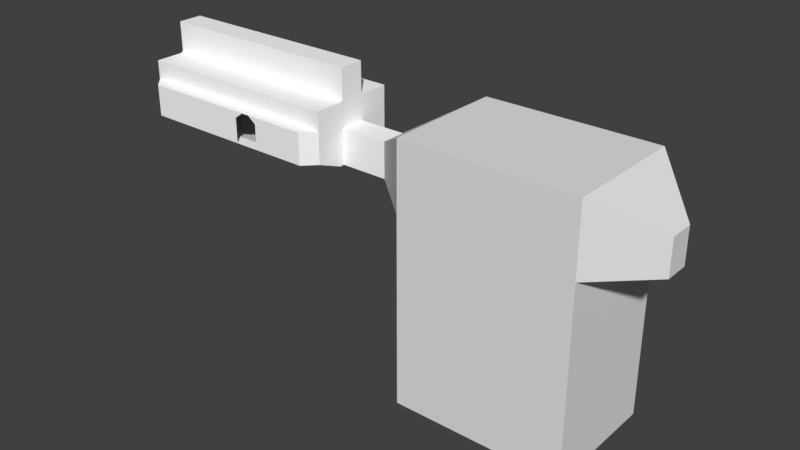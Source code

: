 # Source: Hallway2.blend  (saved by Blender 2.79.0; exported with 4.5.12 LTS)
import bpy
from mathutils import Matrix  # noqa: F401  (used for matrix-valued properties, if any)

bpy.ops.wm.read_factory_settings(use_empty=True)
scene = bpy.context.scene
scene.name = 'Scene'

# ---- collections
col_collection_1 = bpy.data.collections.new('Collection 1'); scene.collection.children.link(col_collection_1)

# ---- materials (node trees are filled in below, after node groups)
mat_h2_main_mat = bpy.data.materials.new('H2_Main_Mat')
mat_h2_main_mat.alpha_threshold = 0.0
mat_h2_main_mat.use_transparent_shadow = False
mat_h2_main_mat.diffuse_color = (1.0, 1.0, 1.0, 1.0)
mat_h2_main_mat.roughness = 0.5
mat_h2_pit_mat = bpy.data.materials.new('H2_Pit_Mat')
mat_h2_pit_mat.alpha_threshold = 0.0
mat_h2_pit_mat.use_transparent_shadow = False
mat_h2_pit_mat.roughness = 0.5

# ---- material node trees

# ---- world
world_world = bpy.data.worlds.new('World'); scene.world = world_world
world_world.color = (0.05088, 0.05088, 0.05088)
world_world.use_sun_shadow = False
world_world.sun_shadow_jitter_overblur = 0.0
world_world.cycles.sampling_method = 'MANUAL'

# ---- meshes
me_cube_001 = bpy.data.meshes.new('Cube.001')
me_cube_001.from_pydata([(-81.77, 9.836, -27.0), (-81.77, -5.164, -27.0), (-87.77, 9.836, 21.0), (-29.77, -5.164, 27.0), (-43.77, -5.164, -27.0), (-23.77, -5.164, -21.0), (-23.77, -5.164, -27.0), (-21.82, 9.836, 27.0), (8.227, 9.836, 27.0), (-25.73, 9.836, 27.0), (-29.77, -5.164, 21.0), (14.23, -5.164, 21.0), (-17.77, -5.164, 21.0), (-87.77, 18.84, 21.0), (-29.77, 9.836, 21.0), (-29.77, 18.84, 21.0), (-17.77, 18.84, 21.0), (-43.77, 9.836, -21.0), (-17.77, 9.836, 21.0), (-23.77, 9.836, -21.0), (-43.77, -10.16, -8.379), (-17.77, -10.16, 8.38), (-29.77, -10.16, 8.38), (-23.77, -10.16, -8.379), (-43.77, -5.164, -21.0), (8.227, 6.836, -27.0), (8.227, -5.164, -27.0), (8.227, -5.164, 27.0), (8.227, 6.836, 27.0), (-17.77, -5.164, 27.0), (-17.77, 6.836, 27.0), (8.227, 9.836, -27.0), (-23.77, 9.836, -27.0), (-23.77, 6.836, -27.0), (-87.77, 6.836, -21.0), (-87.77, -5.164, 21.0), (-87.77, 6.836, 21.0), (-81.77, 9.836, 27.0), (-81.77, -5.164, 27.0), (-81.77, 6.836, 27.0), (-29.77, 6.836, 27.0), (-43.77, 6.836, -27.0), (-81.77, 6.836, -27.0), (-43.77, 9.836, -27.0), (-36.77, -10.16, -5.999), (-43.77, 18.84, -21.0), (-23.77, 18.84, -21.0), (14.23, 18.84, -21.0), (-20.77, -10.16, -5.999), (14.23, -10.16, -8.379), (-87.77, 9.836, -21.0), (-87.77, 18.84, -21.0), (14.23, 9.836, -21.0), (-87.77, -5.164, -5.999), (-87.77, -10.16, -5.999), (-87.77, -10.16, -8.379), (-87.77, -5.164, -21.0), (14.23, 6.836, -5.999), (14.23, 6.836, -21.0), (14.23, -5.164, -21.0), (14.23, -5.164, -5.999), (-87.77, 6.836, -5.999), (-87.77, 19.84, 6.001), (-33.77, -10.16, 6.001), (-87.77, -10.16, 8.38), (-33.77, 19.84, 6.001), (-36.77, 19.84, -5.999), (-19.77, 19.84, 6.001), (14.23, 19.84, 6.001), (-20.77, 19.84, -5.999), (-19.77, -10.16, 6.001), (14.23, -10.16, 8.38), (14.23, -10.16, 6.001), (-87.77, 9.836, 6.001), (-87.77, 9.836, -5.999), (-87.77, 19.84, -5.999), (14.23, 18.84, 21.0), (14.23, 19.84, -5.999), (-87.77, -5.164, 6.001), (-87.77, -10.16, 6.001), (169.2, -5.164, -5.999), (14.23, 6.836, 21.0), (169.2, -5.164, 6.001), (14.23, 9.836, 21.0), (14.23, 6.836, 6.001), (14.23, 9.836, 6.001), (14.23, 9.836, -5.999), (-87.77, 6.836, 6.001), (37.23, -5.164, -5.999), (37.23, -10.16, 6.001), (14.23, -10.16, -5.999), (37.23, -5.164, 6.001), (14.23, -5.164, 6.001), (37.23, -10.16, -5.999), (63.23, -5.164, 29.08), (63.23, -5.164, -29.08), (37.23, 6.836, -5.999), (63.23, 22.84, 29.0), (37.23, 6.836, 6.001), (145.2, -100.2, 29.0), (145.2, -100.2, -29.0), (63.23, -100.2, 29.0), (145.2, -5.164, 29.08), (145.2, 22.84, -29.0), (63.23, 22.84, -29.0), (145.2, -10.16, 29.08), (169.2, -10.16, -5.999), (145.2, -5.164, -29.08), (169.2, -10.16, 6.001), (169.2, 6.836, -5.999), (169.2, 6.836, 6.001), (145.2, 22.84, 29.0), (63.23, -10.16, 29.08), (63.23, -100.2, -29.0), (63.23, -10.16, -29.08), (145.2, -10.16, -29.08), (-33.77, 33.91, 6.001), (-36.77, 33.91, -5.999), (-19.77, 33.91, 6.001), (14.23, 33.91, 6.001), (14.23, 33.91, -5.999), (-20.77, 33.91, -5.999), (-87.77, 33.91, 6.001), (-87.77, 33.91, -5.999), (-87.77, -5.164, -6.999), (-87.77, -10.16, -6.999), (14.23, 6.836, -6.999), (14.23, -5.164, -6.999), (-36.77, -10.16, -6.999), (14.23, 18.84, -6.999), (14.23, -10.16, -6.999), (-20.77, -10.16, -6.999), (-87.77, 18.84, -6.999), (-87.77, 6.836, -6.999), (-20.77, 18.84, -6.999), (-36.77, 18.84, -6.999), (-87.77, 9.836, -6.999), (14.23, 9.836, -6.999), (-87.77, 9.836, 7.001), (14.23, -10.16, 7.001), (-87.77, 6.836, 7.001), (-87.77, -10.16, 7.001), (-87.77, 18.84, 7.001), (14.23, -5.164, 7.001), (14.23, 6.836, 7.001), (14.23, 18.84, 7.001), (14.23, 9.836, 7.001), (-19.77, 18.84, 7.001), (-19.77, -10.16, 7.001), (-33.77, 18.84, 7.001), (-87.77, -5.164, 7.001), (-33.77, -10.16, 7.001)], [], [(43, 17, 50, 0), (56, 24, 4, 1), (2, 14, 9, 37), (3, 10, 35, 38), (19, 32, 31, 52), (17, 43, 32, 19), (5, 6, 4, 24), (5, 59, 26, 6), (7, 18, 83, 8), (9, 14, 18, 7), (29, 12, 10, 3), (27, 11, 12, 29), (13, 15, 14, 2), (15, 16, 18, 14), (45, 51, 50, 17), (16, 76, 83, 18), (46, 45, 17, 19), (47, 46, 19, 52), (55, 20, 24, 56), (21, 22, 10, 12), (22, 64, 35, 10), (20, 23, 5, 24), (71, 21, 12, 11), (23, 49, 59, 5), (58, 25, 26, 59), (52, 31, 25, 58), (27, 28, 81, 11), (28, 8, 83, 81), (29, 30, 28, 27), (30, 7, 8, 28), (25, 33, 6, 26), (31, 32, 33, 25), (42, 34, 56, 1), (0, 50, 34, 42), (35, 36, 39, 38), (36, 2, 37, 39), (38, 39, 40, 3), (39, 37, 9, 40), (41, 42, 1, 4), (43, 0, 42, 41), (132, 51, 45, 135), (128, 20, 55, 125), (135, 45, 46, 134), (134, 129, 77, 69), (128, 131, 23, 20), (130, 49, 23, 131), (136, 132, 75, 74), (129, 47, 52, 137), (124, 125, 55, 56), (127, 130, 90, 60), (126, 58, 59, 127), (137, 52, 58, 126), (124, 133, 61, 53), (133, 136, 74, 61), (142, 62, 65, 149), (66, 69, 121, 117), (151, 63, 79, 141), (63, 44, 54, 79), (149, 65, 67, 147), (69, 77, 120, 121), (147, 145, 76, 16), (75, 66, 117, 123), (63, 70, 48, 44), (151, 148, 70, 63), (139, 72, 70, 148), (72, 90, 48, 70), (138, 142, 13, 2), (74, 75, 62, 73), (145, 68, 85, 146), (68, 77, 86, 85), (150, 141, 79, 78), (54, 53, 78, 79), (143, 139, 71, 11), (82, 80, 106, 108), (144, 84, 92, 143), (110, 109, 80, 82), (146, 85, 84, 144), (85, 86, 57, 84), (150, 140, 36, 35), (53, 61, 87, 78), (140, 138, 2, 36), (61, 74, 73, 87), (88, 96, 57, 60), (98, 91, 92, 84), (96, 98, 84, 57), (89, 93, 90, 72), (93, 88, 60, 90), (91, 89, 72, 92), (112, 114, 93, 89), (114, 95, 88, 93), (94, 112, 89, 91), (95, 104, 96, 88), (97, 94, 91, 98), (104, 97, 98, 96), (99, 100, 113, 101), (115, 107, 95, 114), (102, 105, 112, 94), (107, 103, 104, 95), (111, 102, 94, 97), (103, 111, 97, 104), (108, 106, 115, 105), (106, 80, 107, 115), (82, 108, 105, 102), (80, 109, 103, 107), (110, 82, 102, 111), (109, 110, 111, 103), (101, 113, 114, 112), (99, 101, 112, 105), (113, 100, 115, 114), (100, 99, 105, 115), (122, 123, 117, 116), (116, 117, 121, 118), (121, 120, 119, 118), (68, 67, 118, 119), (62, 75, 123, 122), (67, 65, 116, 118), (77, 68, 119, 120), (65, 62, 122, 116), (34, 50, 136, 133), (56, 34, 133, 124), (86, 137, 126, 57), (57, 126, 127, 60), (59, 49, 130, 127), (53, 54, 125, 124), (77, 129, 137, 86), (50, 51, 132, 136), (90, 130, 131, 48), (44, 48, 131, 128), (46, 47, 129, 134), (66, 135, 134, 69), (44, 128, 125, 54), (75, 132, 135, 66), (87, 73, 138, 140), (78, 87, 140, 150), (83, 146, 144, 81), (81, 144, 143, 11), (92, 72, 139, 143), (35, 64, 141, 150), (76, 145, 146, 83), (73, 62, 142, 138), (71, 139, 148, 21), (22, 21, 148, 151), (67, 68, 145, 147), (15, 149, 147, 16), (22, 151, 141, 64), (13, 142, 149, 15)])
me_cube_001.polygons.foreach_set('material_index', [0, 0, 0, 0, 0, 0, 0, 0, 0, 0, 0, 0, 0, 0, 0, 0, 0, 0, 0, 0, 0, 0, 0, 0, 0, 0, 0, 0, 0, 0, 0, 0, 0, 0, 0, 0, 0, 0, 0, 0, 0, 0, 0, 0, 0, 0, 0, 0, 0, 0, 0, 0, 0, 0, 0, 0, 0, 0, 0, 0, 0, 0, 0, 0, 0, 0, 0, 0, 0, 0, 0, 0, 0, 1, 0, 1, 0, 0, 0, 0, 0, 0, 0, 0, 0, 0, 0, 0, 1, 1, 1, 1, 1, 1, 1, 1, 1, 1, 1, 1, 1, 1, 1, 1, 1, 1, 1, 1, 1, 1, 0, 0, 0, 0, 0, 0, 0, 0, 0, 0, 0, 0, 0, 0, 0, 0, 0, 0, 0, 0, 0, 0, 0, 0, 0, 0, 0, 0, 0, 0, 0, 0, 0, 0, 0, 0])
_uv = me_cube_001.uv_layers.new(name='UVMap')
_uv.uv.foreach_set('vector', [0.225, 0.6563, 0.225, 0.6854, 0.01154, 0.6854, 0.04064, 0.6563, 0.01154, 0.6035, 0.225, 0.6035, 0.225, 0.6326, 0.04065, 0.6326, 0.01154, 0.7917, 0.2929, 0.7917, 0.3125, 0.8208, 0.04064, 0.8208, 0.2929, 0.3614, 0.2929, 0.3905, 0.01154, 0.3905, 0.04064, 0.3614, 0.322, 0.6854, 0.322, 0.6563, 0.4772, 0.6563, 0.5063, 0.6854, 0.225, 0.6854, 0.225, 0.6563, 0.322, 0.6563, 0.322, 0.6854, 0.322, 0.6035, 0.322, 0.6326, 0.225, 0.6326, 0.225, 0.6035, 0.322, 0.6035, 0.5063, 0.6035, 0.4772, 0.6326, 0.322, 0.6326, 0.3315, 0.8208, 0.3511, 0.7917, 0.5063, 0.7917, 0.4772, 0.8208, 0.3125, 0.8208, 0.2929, 0.7917, 0.3511, 0.7917, 0.3315, 0.8208, 0.3511, 0.3614, 0.3511, 0.3905, 0.2929, 0.3905, 0.2929, 0.3614, 0.4772, 0.3614, 0.5063, 0.3905, 0.3511, 0.3905, 0.3511, 0.3614, 0.01154, 0.748, 0.2929, 0.748, 0.2929, 0.7917, 0.01154, 0.7917, 0.2929, 0.748, 0.3511, 0.748, 0.3511, 0.7917, 0.2929, 0.7917, 0.225, 0.729, 0.01154, 0.729, 0.01154, 0.6854, 0.225, 0.6854, 0.3511, 0.748, 0.5063, 0.748, 0.5063, 0.7917, 0.3511, 0.7917, 0.322, 0.729, 0.225, 0.729, 0.225, 0.6854, 0.322, 0.6854, 0.5063, 0.729, 0.322, 0.729, 0.322, 0.6854, 0.5063, 0.6854, 0.01154, 0.5376, 0.225, 0.5376, 0.225, 0.6035, 0.01154, 0.6035, 0.3511, 0.4563, 0.2929, 0.4563, 0.2929, 0.3905, 0.3511, 0.3905, 0.2929, 0.4563, 0.01154, 0.4563, 0.01154, 0.3905, 0.2929, 0.3905, 0.225, 0.5376, 0.322, 0.5376, 0.322, 0.6035, 0.225, 0.6035, 0.5063, 0.4563, 0.3511, 0.4563, 0.3511, 0.3905, 0.5063, 0.3905, 0.322, 0.5376, 0.5063, 0.5376, 0.5063, 0.6035, 0.322, 0.6035, 0.8995, 0.5761, 0.8995, 0.5349, 0.9577, 0.5349, 0.9577, 0.5761, 0.8849, 0.5761, 0.8849, 0.5349, 0.8995, 0.5349, 0.8995, 0.5761, 0.9577, 0.821, 0.8995, 0.821, 0.8995, 0.7798, 0.9577, 0.7798, 0.8995, 0.821, 0.8849, 0.821, 0.8849, 0.7798, 0.8995, 0.7798, 0.9577, 0.9471, 0.8995, 0.9471, 0.8995, 0.821, 0.9577, 0.821, 0.8995, 0.9471, 0.8849, 0.9667, 0.8849, 0.821, 0.8995, 0.821, 0.8995, 0.5349, 0.8995, 0.3797, 0.9577, 0.3797, 0.9577, 0.5349, 0.8849, 0.5349, 0.8849, 0.3797, 0.8995, 0.3797, 0.8995, 0.5349, 0.7332, 0.2141, 0.7332, 0.2552, 0.675, 0.2552, 0.675, 0.2141, 0.7478, 0.2141, 0.7478, 0.2552, 0.7332, 0.2552, 0.7332, 0.2141, 0.675, 0.459, 0.7332, 0.459, 0.7332, 0.5001, 0.675, 0.5001, 0.7332, 0.459, 0.7478, 0.459, 0.7478, 0.5001, 0.7332, 0.5001, 0.675, 0.5001, 0.7332, 0.5001, 0.7332, 0.7524, 0.675, 0.7524, 0.7332, 0.5001, 0.7478, 0.5001, 0.7478, 0.772, 0.7332, 0.7524, 0.7332, 0.02975, 0.7332, 0.2141, 0.675, 0.2141, 0.675, 0.02975, 0.7478, 0.02975, 0.7478, 0.2141, 0.7332, 0.2141, 0.7332, 0.02975, 0.01154, 0.07231, 0.01154, 0.004397, 0.225, 0.004396, 0.2589, 0.0723, 0.2589, 0.5309, 0.225, 0.5376, 0.01154, 0.5376, 0.01154, 0.5309, 0.2589, 0.0723, 0.225, 0.004396, 0.322, 0.004396, 0.3365, 0.0723, 0.3365, 0.0723, 0.5063, 0.0723, 0.5063, 0.07916, 0.3365, 0.07916, 0.2589, 0.5309, 0.3365, 0.5309, 0.322, 0.5376, 0.225, 0.5376, 0.5063, 0.5309, 0.5063, 0.5376, 0.322, 0.5376, 0.3365, 0.5309, 0.7478, 0.3231, 0.7914, 0.3231, 0.7963, 0.328, 0.7478, 0.328, 0.8413, 0.644, 0.8413, 0.5761, 0.8849, 0.5761, 0.8849, 0.644, 0.675, 0.3231, 0.6508, 0.3231, 0.6508, 0.3164, 0.675, 0.2552, 0.9577, 0.644, 0.9819, 0.644, 0.9819, 0.6489, 0.9577, 0.6489, 0.8995, 0.644, 0.8995, 0.5761, 0.9577, 0.5761, 0.9577, 0.644, 0.8849, 0.644, 0.8849, 0.5761, 0.8995, 0.5761, 0.8995, 0.644, 0.675, 0.3231, 0.7332, 0.3231, 0.7332, 0.328, 0.675, 0.328, 0.7332, 0.3231, 0.7478, 0.3231, 0.7478, 0.328, 0.7332, 0.328, 0.01154, 0.2808, 0.01154, 0.2739, 0.2735, 0.2739, 0.2735, 0.2808, 0.2589, 0.07916, 0.3365, 0.07916, 0.3365, 0.1474, 0.2589, 0.1474, 0.2735, 0.463, 0.2735, 0.4679, 0.01154, 0.4679, 0.01154, 0.463, 0.2735, 0.4679, 0.2589, 0.5261, 0.01154, 0.5261, 0.01154, 0.4679, 0.2735, 0.2808, 0.2735, 0.2739, 0.3414, 0.2739, 0.3414, 0.2808, 0.3365, 0.07916, 0.5063, 0.07916, 0.5063, 0.1474, 0.3365, 0.1474, 0.3414, 0.2808, 0.5063, 0.2808, 0.5063, 0.3487, 0.3511, 0.3487, 0.01154, 0.07917, 0.2589, 0.07916, 0.2589, 0.1474, 0.01154, 0.1474, 0.2735, 0.4679, 0.3414, 0.4679, 0.3365, 0.5261, 0.2589, 0.5261, 0.2735, 0.463, 0.3414, 0.463, 0.3414, 0.4679, 0.2735, 0.4679, 0.5063, 0.463, 0.5063, 0.4679, 0.3414, 0.4679, 0.3414, 0.463, 0.5063, 0.4679, 0.5063, 0.5261, 0.3365, 0.5261, 0.3414, 0.4679, 0.7478, 0.3911, 0.7914, 0.3911, 0.7914, 0.459, 0.7478, 0.459, 0.7478, 0.328, 0.7963, 0.328, 0.7963, 0.3862, 0.7478, 0.3862, 0.8413, 0.7119, 0.8364, 0.7071, 0.8849, 0.7071, 0.8849, 0.7119, 0.8364, 0.7071, 0.8364, 0.6489, 0.8849, 0.6489, 0.8849, 0.7071, 0.675, 0.3911, 0.6508, 0.3911, 0.6508, 0.3862, 0.675, 0.3862, 0.6508, 0.328, 0.675, 0.328, 0.675, 0.3862, 0.6508, 0.3862, 0.9577, 0.7119, 0.9819, 0.7119, 0.9819, 0.7186, 0.9577, 0.7798, 0.8794, 0.4806, 0.8794, 0.5185, 0.8636, 0.5185, 0.8636, 0.4806, 0.8995, 0.7119, 0.8995, 0.7071, 0.9577, 0.7071, 0.9577, 0.7119, 0.9174, 0.4806, 0.9174, 0.5185, 0.8794, 0.5185, 0.8794, 0.4806, 0.8849, 0.7119, 0.8849, 0.7071, 0.8995, 0.7071, 0.8995, 0.7119, 0.8849, 0.7071, 0.8849, 0.6489, 0.8995, 0.6489, 0.8995, 0.7071, 0.675, 0.3911, 0.7332, 0.3911, 0.7332, 0.459, 0.675, 0.459, 0.675, 0.328, 0.7332, 0.328, 0.7332, 0.3862, 0.675, 0.3862, 0.7332, 0.3911, 0.7478, 0.3911, 0.7478, 0.459, 0.7332, 0.459, 0.7332, 0.328, 0.7478, 0.328, 0.7478, 0.3862, 0.7332, 0.3862, 0.6454, 0.1767, 0.6454, 0.2349, 0.5338, 0.2349, 0.5338, 0.1767, 0.6454, 0.01178, 0.6454, 0.06999, 0.5338, 0.06999, 0.5338, 0.01178, 0.6454, 0.2349, 0.6454, 0.2931, 0.5338, 0.2931, 0.5338, 0.2349, 0.6454, 0.09424, 0.6454, 0.1524, 0.5338, 0.1524, 0.5338, 0.09424, 0.6454, 0.1524, 0.6454, 0.1767, 0.5338, 0.1767, 0.5338, 0.1524, 0.6454, 0.06999, 0.6454, 0.09424, 0.5338, 0.09424, 0.5338, 0.06999, 0.03541, 0.868, 0.2752, 0.868, 0.1801, 0.9752, 0.1306, 0.9752, 0.8639, 0.8829, 0.8798, 0.8829, 0.88, 0.9928, 0.8642, 0.9928, 0.8797, 0.1163, 0.8639, 0.1163, 0.8641, 0.006414, 0.8799, 0.006443, 0.8798, 0.8829, 0.9682, 0.8828, 0.9179, 0.9927, 0.88, 0.9928, 0.9682, 0.1164, 0.8797, 0.1163, 0.8799, 0.006443, 0.9178, 0.006514, 0.1317, 0.2488, 0.1317, 0.4766, 0.01178, 0.3862, 0.01178, 0.3391, 0.439, 0.01841, 0.439, 0.2293, 0.1409, 0.2293, 0.1409, 0.01841, 0.8637, 0.6238, 0.8795, 0.6238, 0.8798, 0.8829, 0.8639, 0.8829, 0.8794, 0.3754, 0.8636, 0.3754, 0.8639, 0.1163, 0.8797, 0.1163, 0.8795, 0.6238, 0.968, 0.6236, 0.9682, 0.8828, 0.8798, 0.8829, 0.9679, 0.3755, 0.8794, 0.3754, 0.8797, 0.1163, 0.9682, 0.1164, 0.4537, 0.2488, 0.4537, 0.4766, 0.1317, 0.4766, 0.1317, 0.2488, 0.4418, 0.9666, 0.3923, 0.9666, 0.2971, 0.8676, 0.5369, 0.8676, 0.8636, 0.5185, 0.8794, 0.5185, 0.8795, 0.6238, 0.8637, 0.6238, 0.8794, 0.4806, 0.8636, 0.4806, 0.8636, 0.3754, 0.8794, 0.3754, 0.8794, 0.5185, 0.9174, 0.5185, 0.968, 0.6236, 0.8795, 0.6238, 0.9174, 0.4806, 0.8794, 0.4806, 0.8794, 0.3754, 0.9679, 0.3755, 0.567, 0.3391, 0.567, 0.3862, 0.4537, 0.4766, 0.4537, 0.2488, 0.03573, 0.4968, 0.2749, 0.4968, 0.2752, 0.868, 0.03541, 0.868, 0.5793, 0.3751, 0.5795, 0.116, 0.8639, 0.1163, 0.8636, 0.3754, 0.5795, 0.8832, 0.5792, 0.6241, 0.8637, 0.6238, 0.8639, 0.8829, 0.2975, 0.4965, 0.5366, 0.4965, 0.5369, 0.8676, 0.2971, 0.8676, 0.01154, 0.2056, 0.01154, 0.1474, 0.2589, 0.1474, 0.2735, 0.2056, 0.2735, 0.2056, 0.2589, 0.1474, 0.3365, 0.1474, 0.3414, 0.2056, 0.3365, 0.1474, 0.5063, 0.1474, 0.5063, 0.2056, 0.3414, 0.2056, 0.5063, 0.2739, 0.3414, 0.2739, 0.3414, 0.2056, 0.5063, 0.2056, 0.7963, 0.3862, 0.7963, 0.328, 0.8645, 0.328, 0.8645, 0.3862, 0.3414, 0.2739, 0.2735, 0.2739, 0.2735, 0.2056, 0.3414, 0.2056, 0.8364, 0.6489, 0.8364, 0.7071, 0.7681, 0.7071, 0.7681, 0.6489, 0.2735, 0.2739, 0.01154, 0.2739, 0.01154, 0.2056, 0.2735, 0.2056, 0.7332, 0.2552, 0.7478, 0.2552, 0.7478, 0.3231, 0.7332, 0.3231, 0.675, 0.2552, 0.7332, 0.2552, 0.7332, 0.3231, 0.675, 0.3231, 0.8849, 0.6489, 0.8849, 0.644, 0.8995, 0.644, 0.8995, 0.6489, 0.8995, 0.6489, 0.8995, 0.644, 0.9577, 0.644, 0.9577, 0.6489, 0.9577, 0.5761, 0.9819, 0.6373, 0.9819, 0.644, 0.9577, 0.644, 0.675, 0.328, 0.6508, 0.328, 0.6508, 0.3231, 0.675, 0.3231, 0.8364, 0.6489, 0.8413, 0.644, 0.8849, 0.644, 0.8849, 0.6489, 0.7478, 0.2552, 0.7914, 0.2552, 0.7914, 0.3231, 0.7478, 0.3231, 0.5063, 0.5261, 0.5063, 0.5309, 0.3365, 0.5309, 0.3365, 0.5261, 0.2589, 0.5261, 0.3365, 0.5261, 0.3365, 0.5309, 0.2589, 0.5309, 0.322, 0.004396, 0.5063, 0.004396, 0.5063, 0.0723, 0.3365, 0.0723, 0.2589, 0.07916, 0.2589, 0.0723, 0.3365, 0.0723, 0.3365, 0.07916, 0.2589, 0.5261, 0.2589, 0.5309, 0.01154, 0.5309, 0.01154, 0.5261, 0.01154, 0.07917, 0.01154, 0.07231, 0.2589, 0.0723, 0.2589, 0.07916, 0.7332, 0.3862, 0.7478, 0.3862, 0.7478, 0.3911, 0.7332, 0.3911, 0.675, 0.3862, 0.7332, 0.3862, 0.7332, 0.3911, 0.675, 0.3911, 0.8849, 0.7798, 0.8849, 0.7119, 0.8995, 0.7119, 0.8995, 0.7798, 0.8995, 0.7798, 0.8995, 0.7119, 0.9577, 0.7119, 0.9577, 0.7798, 0.9577, 0.7071, 0.9819, 0.7071, 0.9819, 0.7119, 0.9577, 0.7119, 0.675, 0.459, 0.6508, 0.3977, 0.6508, 0.3911, 0.675, 0.3911, 0.8413, 0.7798, 0.8413, 0.7119, 0.8849, 0.7119, 0.8849, 0.7798, 0.7478, 0.3862, 0.7963, 0.3862, 0.7914, 0.3911, 0.7478, 0.3911, 0.5063, 0.4563, 0.5063, 0.463, 0.3414, 0.463, 0.3511, 0.4563, 0.2929, 0.4563, 0.3511, 0.4563, 0.3414, 0.463, 0.2735, 0.463, 0.3414, 0.2739, 0.5063, 0.2739, 0.5063, 0.2808, 0.3414, 0.2808, 0.2929, 0.3487, 0.2735, 0.2808, 0.3414, 0.2808, 0.3511, 0.3487, 0.2929, 0.4563, 0.2735, 0.463, 0.01154, 0.463, 0.01154, 0.4563, 0.01154, 0.3487, 0.01154, 0.2808, 0.2735, 0.2808, 0.2929, 0.3487])
me_cube_001.materials.append(mat_h2_main_mat)
me_cube_001.materials.append(mat_h2_pit_mat)
me_cube_001.use_remesh_preserve_volume = False
me_cube_001.use_remesh_preserve_attributes = False
me_cube_001.use_mirror_vertex_groups = False
me_cube_001.update()
me_cube_001.normals_split_custom_set([tuple(v) for v in zip(*[iter([0.0, -1.0, 0.0, 0.0, -1.0, 0.0, 0.0, -1.0, 0.0, 0.0, -1.0, 0.0, 0.0, 1.0, 0.0, 0.0, 1.0, 0.0, 0.0, 1.0, 0.0, 0.0, 1.0, 0.0, 0.0, -1.0, -1.784e-07, 0.0, -1.0, -1.784e-07, 0.0, -1.0, -1.784e-07, 0.0, -1.0, -1.784e-07, 0.0, 1.0, 0.0, 0.0, 1.0, 0.0, 0.0, 1.0, 0.0, 0.0, 1.0, 0.0, 0.0, -1.0, 0.0, 0.0, -1.0, 0.0, 0.0, -1.0, 0.0, 0.0, -1.0, 0.0, 0.0, -1.0, 0.0, 0.0, -1.0, 0.0, 0.0, -1.0, 0.0, 0.0, -1.0, 0.0, 0.0, 1.0, 0.0, 0.0, 1.0, 0.0, 0.0, 1.0, 0.0, 0.0, 1.0, 0.0, 0.0, 1.0, 0.0, 0.0, 1.0, 0.0, 0.0, 1.0, 0.0, 0.0, 1.0, 0.0, 0.0, -1.0, 0.0, 0.0, -1.0, 0.0, 0.0, -1.0, 0.0, 0.0, -1.0, 0.0, 0.0, -1.0, 0.0, 0.0, -1.0, 0.0, 0.0, -1.0, 0.0, 0.0, -1.0, 0.0, 0.0, 1.0, 0.0, 0.0, 1.0, 0.0, 0.0, 1.0, 0.0, 0.0, 1.0, 0.0, 0.0, 1.0, 0.0, 0.0, 1.0, 0.0, 0.0, 1.0, 0.0, 0.0, 1.0, 0.0, 0.0, 0.0, -1.0, 0.0, 0.0, -1.0, 0.0, 0.0, -1.0, 0.0, 0.0, -1.0, 0.0, 0.0, -1.0, 0.0, 0.0, -1.0, 0.0, 0.0, -1.0, 0.0, 0.0, -1.0, 0.0, 0.0, 1.0, 0.0, 0.0, 1.0, 0.0, 0.0, 1.0, 0.0, 0.0, 1.0, 0.0, 0.0, -1.0, 0.0, 0.0, -1.0, 0.0, 0.0, -1.0, 0.0, 0.0, -1.0, 0.0, 0.0, 1.0, 0.0, 0.0, 1.0, 0.0, 0.0, 1.0, 0.0, 0.0, 1.0, 0.0, 0.0, 1.0, 0.0, 0.0, 1.0, 0.0, 0.0, 1.0, 0.0, 0.0, 1.0, 0.0, 0.9297, 0.3683, 0.0, 0.9297, 0.3683, 0.0, 0.9297, 0.3683, 0.0, 0.9297, 0.3683, 0.0, 0.9297, -0.3683, 0.0, 0.9297, -0.3683, 0.0, 0.9297, -0.3683, 0.0, 0.9297, -0.3683, 0.0, 0.9297, -0.3683, 0.0, 0.9297, -0.3683, 0.0, 0.9297, -0.3683, 0.0, 0.9297, -0.3683, 0.0, 0.9297, 0.3683, 0.0, 0.9297, 0.3683, 0.0, 0.9297, 0.3683, 0.0, 0.9297, 0.3683, 0.0, 0.9297, -0.3683, 0.0, 0.9297, -0.3683, 0.0, 0.9297, -0.3683, 0.0, 0.9297, -0.3683, 0.0, 0.9297, 0.3683, 0.0, 0.9297, 0.3683, 0.0, 0.9297, 0.3683, 0.0, 0.9297, 0.3683, -0.7071, 0.0, 0.7071, -0.7071, 0.0, 0.7071, -0.7071, 0.0, 0.7071, -0.7071, 0.0, 0.7071, -0.7071, 0.0, 0.7071, -0.7071, 0.0, 0.7071, -0.7071, 0.0, 0.7071, -0.7071, 0.0, 0.7071, -0.7071, 0.0, -0.7071, -0.7071, 0.0, -0.7071, -0.7071, 0.0, -0.7071, -0.7071, 0.0, -0.7071, -0.7071, 0.0, -0.7071, -0.7071, 0.0, -0.7071, -0.7071, 0.0, -0.7071, -0.7071, 0.0, -0.7071, 0.0, 0.0, -1.0, 0.0, 0.0, -1.0, 0.0, 0.0, -1.0, 0.0, 0.0, -1.0, 0.0, 0.0, -1.0, 0.0, 0.0, -1.0, 0.0, 0.0, -1.0, 0.0, 0.0, -1.0, 0.0, 0.0, 1.0, 0.0, 0.0, 1.0, 0.0, 0.0, 1.0, 0.0, 0.0, 1.0, 0.0, 0.0, 1.0, 0.0, 0.0, 1.0, 0.0, 0.0, 1.0, 0.0, 0.0, 1.0, 0.7071, 0.0, 0.7071, 0.7071, 0.0, 0.7071, 0.7071, 0.0, 0.7071, 0.7071, 0.0, 0.7071, 0.7071, 0.0, 0.7071, 0.7071, 0.0, 0.7071, 0.7071, 0.0, 0.7071, 0.7071, 0.0, 0.7071, 0.7071, 0.0, -0.7071, 0.7071, 0.0, -0.7071, 0.7071, 0.0, -0.7071, 0.7071, 0.0, -0.7071, 0.7071, 0.0, -0.7071, 0.7071, 0.0, -0.7071, 0.7071, 0.0, -0.7071, 0.7071, 0.0, -0.7071, 0.0, 0.0, -1.0, 0.0, 0.0, -1.0, 0.0, 0.0, -1.0, 0.0, 0.0, -1.0, 0.0, 0.0, -1.0, 0.0, 0.0, -1.0, 0.0, 0.0, -1.0, 0.0, 0.0, -1.0, 0.0, 0.0, 1.0, 0.0, 0.0, 1.0, 0.0, 0.0, 1.0, 0.0, 0.0, 1.0, 0.0, 0.0, 1.0, 0.0, 0.0, 1.0, 0.0, 0.0, 1.0, 0.0, 0.0, 1.0, 0.0, -1.0, -2.295e-08, 0.0, -1.0, -2.295e-08, 0.0, -1.0, -2.295e-08, 0.0, -1.0, -2.295e-08, 0.0, 1.0, -4.657e-07, 0.0, 1.0, -4.657e-07, 0.0, 1.0, -4.657e-07, 0.0, 1.0, -4.657e-07, 0.0, -1.0, 6.055e-08, 0.0, -1.0, 6.055e-08, 0.0, -1.0, 6.055e-08, 0.0, -1.0, 6.055e-08, 0.0, -0.7071, 0.7071, 0.0, -0.7071, 0.7071, 0.0, -0.7071, 0.7071, 0.0, -0.7071, 0.7071, 0.0, 1.0, 0.0, 0.0, 1.0, 0.0, 0.0, 1.0, 0.0, 0.0, 1.0, 0.0, 0.0, 1.0, 3.03e-07, 0.0, 1.0, 3.03e-07, 0.0, 1.0, 3.03e-07, 0.0, 1.0, 3.03e-07, 1.0, 0.0, 0.0, 1.0, 0.0, 0.0, 1.0, 0.0, 0.0, 1.0, 0.0, 0.0, -1.0, 0.0, 0.0, -1.0, 0.0, 0.0, -1.0, 0.0, 0.0, -1.0, 0.0, 0.0, 1.0, 0.0, 0.0, 1.0, 0.0, 0.0, 1.0, 0.0, 0.0, 1.0, 0.0, 0.0, -1.0, 0.0, 0.0, -1.0, 0.0, 0.0, -1.0, 0.0, 0.0, -1.0, 0.0, 0.0, -1.0, 0.0, 0.0, -1.0, 0.0, 0.0, -1.0, 0.0, 0.0, -1.0, 0.0, 0.0, -1.0, 0.0, 0.0, -1.0, 0.0, 0.0, -1.0, 0.0, 0.0, -1.0, 0.0, 0.0, 1.0, 0.0, 0.0, 1.0, 0.0, 0.0, 1.0, 0.0, 0.0, 1.0, 0.0, 0.0, 1.0, 0.0, 0.0, 1.0, 0.0, 0.0, 1.0, 0.0, 0.0, 1.0, 0.0, 0.0, 0.0, -0.7071, -0.7071, 0.0, -0.7071, -0.7071, 0.0, -0.7071, -0.7071, 0.0, -0.7071, -0.7071, 0.0, 0.0, 1.0, 0.0, 0.0, 1.0, 0.0, 0.0, 1.0, 0.0, 0.0, 1.0, 0.0, 1.0, 0.0, 0.0, 1.0, 0.0, 0.0, 1.0, 0.0, 0.0, 1.0, 0.0, 0.0, 1.0, 0.0, 0.0, 1.0, 0.0, 0.0, 1.0, 0.0, 0.0, 1.0, 0.0, 0.0, -0.7071, -0.7071, 0.0, -0.7071, -0.7071, 0.0, -0.7071, -0.7071, 0.0, -0.7071, -0.7071, 0.0, 0.0, 1.0, 0.0, 0.0, 1.0, 0.0, 0.0, 1.0, 0.0, 0.0, 1.0, 0.0, -1.0, 0.0, 0.0, -1.0, 0.0, 0.0, -1.0, 0.0, 0.0, -1.0, 0.0, 0.0, 0.0, 1.0, 0.0, 0.0, 1.0, 0.0, 0.0, 1.0, 0.0, 0.0, 1.0, 0.0, 1.0, 0.0, 0.0, 1.0, 0.0, 0.0, 1.0, 0.0, 0.0, 1.0, 0.0, 0.0, 1.0, 0.0, 0.0, 1.0, 0.0, 0.0, 1.0, 0.0, 0.0, 1.0, 0.0, 0.0, 1.0, 0.0, 0.0, 1.0, 0.0, 0.0, 1.0, 0.0, 0.0, 1.0, 0.0, 0.0, 1.0, -3.686e-08, 0.0, 1.0, -3.686e-08, 0.0, 1.0, -3.686e-08, 0.0, 1.0, -3.686e-08, 1.0, 0.0, 0.0, 1.0, 0.0, 0.0, 1.0, 0.0, 0.0, 1.0, 0.0, 0.0, 1.0, 0.0, 0.0, 1.0, 0.0, 0.0, 1.0, 0.0, 0.0, 1.0, 0.0, 0.0, -1.0, 0.0, 0.0, -1.0, 0.0, 0.0, -1.0, 0.0, 0.0, -1.0, 0.0, 0.0, -1.0, 0.0, 0.0, -1.0, 0.0, 0.0, -1.0, 0.0, 0.0, -1.0, 0.0, 0.0, 1.0, 0.0, 0.0, 1.0, 0.0, 0.0, 1.0, 0.0, 0.0, 1.0, 0.0, 0.0, 1.0, 0.0, 0.0, 1.0, 0.0, 0.0, 1.0, 0.0, 0.0, 1.0, 0.0, 0.0, -1.0, 0.0, 0.0, -1.0, 0.0, 0.0, -1.0, 0.0, 0.0, -1.0, 0.0, 0.0, -1.0, 0.0, 0.0, -1.0, -0.0003343, 2.897e-05, -1.0, 0.0, 0.0, -1.0, 0.0, 0.0, -1.0, 0.0, 0.0, -1.0, 0.0, 0.0, -1.0, 0.0, 0.0, -1.0, 0.0, 0.0, -1.0, 0.0004504, -0.0003578, -1.0, 0.0, 0.0, -1.0, 2.897e-05, 0.0003343, -1.0, 0.0, 0.0, -1.0, 0.0, 0.0, -1.0, 0.0, 0.0, -1.0, 0.0, 0.0, -1.0, 0.0, 0.0, -1.0, 0.0, 0.0, -1.0, 0.0, 0.0, -1.0, 0.0, 0.0, -1.0, 0.0, 0.0, 1.0, 0.0, 0.0, 1.0, 0.0, 0.0, 1.0, 0.0, 0.0, 1.0, 0.0, 0.0, 1.0, 0.0, 0.0, 1.0, 0.0, 0.0, 1.0, 0.0, 0.0, 1.0, 0.0, 0.0, 1.0, 0.0, 0.0, 1.0, 0.0, 0.0, 1.0, 0.0, 0.0, 1.0, 0.0, 0.0, 1.0, 0.0, 0.0, 1.0, 0.0, 0.0, 1.0, 0.0, 0.0, 1.0, 0.0, 0.0, 0.0, 0.0, 1.0, -0.0003361, 0.0002705, 1.0, 0.0, 0.0, 1.0, 0.0, 0.0, 1.0, 0.0, 0.0, -1.0, -0.0003344, 2.788e-05, -1.0, 0.0, 0.0, -1.0, 0.0, 0.0, -1.0, 0.0002705, -1.0, 0.0003361, 0.0, -1.0, 0.0, 0.0, -1.0, 0.0, 0.0, -1.0, 0.0, 0.0, 1.0, 0.0, 0.0, 1.0, 0.0, 0.0, 1.0, 0.0, 0.0, 1.0, 0.0, 0.0, 0.0, 1.0, 0.0, 0.0, 1.0, 0.0, 0.0, 1.0, 0.0, 0.0, 1.0, -2.788e-05, -0.0003344, -1.0, 0.0, 0.0, -1.0, 0.0, 0.0, -1.0, 0.0, 0.0, -1.0, 0.0, 1.0, 0.0, 0.0, 1.0, 0.0, 0.0, 1.0, 0.0, 0.0, 1.0, 0.0, 0.6638, 0.0, 0.7479, 0.6637, 0.0001108, 0.748, 0.6638, 0.0, 0.7479, 0.6638, 0.0, 0.7479, 0.6638, 0.0, -0.7479, 0.6638, 0.0, -0.7479, 0.6638, 0.0, -0.7479, 0.6641, -2.788e-05, -0.7477, 0.6635, -0.00128, 0.7482, 0.6634, -0.001437, 0.7482, 0.6633, -0.001789, 0.7484, 0.6634, -0.001437, 0.7482, 0.6634, -0.001532, -0.7482, 0.6634, -0.001437, -0.7482, 0.6635, -0.001102, -0.7482, 0.6634, -0.001437, -0.7482, 0.5241, -0.8517, 0.0, 0.524, -0.8517, -6.273e-05, 0.5241, -0.8517, 0.0, 0.5242, -0.8516, -0.0004067, 0.0, 1.0, 0.0, 0.0, 1.0, 0.0, 0.0, 1.0, 0.0, 0.0, 1.0, 0.0, 0.0, 0.0, 1.0, 0.0, 0.0, 1.0, -0.0001108, -0.0001565, 1.0, 0.0, 0.0, 1.0, 8.246e-05, -0.0001178, -1.0, 0.0, 0.0, -1.0, 0.0, 0.0, -1.0, 0.0, 0.0, -1.0, 0.0, -0.002743, 1.0, -4.758e-05, -0.002749, 1.0, 0.0, -0.002743, 1.0, 0.0001565, -0.002854, 1.0, 0.0, -0.002743, -1.0, -0.0001178, -0.002825, -1.0, 0.0, -0.002743, -1.0, 9.525e-05, -0.002754, -1.0, -5.814e-06, -1.0, 4.758e-05, 0.0, -1.0, 0.0, 1.097e-05, -1.0, -9.525e-05, 0.0, -1.0, 0.0, 0.0, 1.0, 0.0, 0.0, 1.0, 0.0, 0.0, 1.0, 0.0, 0.0, 1.0, 0.0, -0.6931, 0.0, 0.7208, -0.6933, -2.897e-05, 0.7206, -0.6931, 0.0, 0.7208, -0.6931, 0.0, 0.7208, -0.6931, 0.0, -0.7208, -0.6931, 0.0, -0.7208, -0.6931, 0.0, -0.7208, -0.693, 8.246e-05, -0.7209, -0.6928, -0.001051, 0.7212, -0.6927, -0.001385, 0.7212, -0.6927, -0.001433, 0.7212, -0.6927, -0.001385, 0.7212, -0.6924, -0.00178, -0.7215, -0.6927, -0.001385, -0.7212, -0.6928, -0.001267, -0.7211, -0.6927, -0.001385, -0.7212, -0.5547, -0.8321, 0.0, -0.5548, -0.832, 0.0005706, -0.5547, -0.8321, 0.0, -0.5547, -0.8321, 3.242e-05, 1.0, 0.0, 0.0, 1.0, 0.0, 0.0, 1.0, 0.0, 0.0, 1.0, 0.0, 0.0, 0.0, 0.0008533, -1.0, 0.0, 0.0008533, -1.0, 0.0, 0.0008533, -1.0, 0.0, 0.0008533, -1.0, 0.0, 0.0008535, 1.0, 0.0, 0.0008535, 1.0, 0.0, 0.0008535, 1.0, 0.0, 0.0008535, 1.0, -1.0, 0.0, 0.0, -1.0, 0.0, 0.0, -1.0, 0.0, 0.0, -1.0, 0.0, 0.0, 0.0, -1.0, -7.266e-08, 0.0, -1.0, -7.266e-08, 0.0, -1.0, -7.266e-08, 0.0, -1.0, -7.266e-08, 0.0, -1.0, -1.907e-07, 0.0, -1.0, -1.907e-07, 0.0, -1.0, -1.907e-07, 0.0, -1.0, -1.907e-07, 0.0, -1.0, 2.949e-07, 0.0, -1.0, 2.949e-07, 0.0, -1.0, 2.949e-07, 0.0, -1.0, 2.949e-07, 0.0, 0.0, -1.0, 0.0, 0.0, -1.0, 0.0, 0.0, -1.0, 0.0, 0.0, -1.0, 1.0, 0.0, 0.0, 1.0, 0.0, 0.0, 1.0, 0.0, 0.0, 1.0, 0.0, 0.0, 0.0, 0.0, -1.0, 0.0, 0.0, -1.0, 0.0, 0.0, -1.0, 0.0, 0.0, -1.0, -1.0, 0.0, 0.0, -1.0, 0.0, 0.0, -1.0, 0.0, 0.0, -1.0, 0.0, 0.0, 0.0, 0.0, -1.0, 0.0, 0.0, -1.0, 0.0, 0.0, -1.0, 0.0, 0.0, -1.0, 1.0, 0.0, 0.0, 1.0, 0.0, 0.0, 1.0, 0.0, 0.0, 1.0, 0.0, 0.0, 1.0, 0.0, 0.0, 1.0, 0.0, 0.0, 1.0, 0.0, 0.0, 1.0, 0.0, 0.0, -1.0, 0.0, 0.0, -1.0, 0.0, 0.0, -1.0, 0.0, 0.0, -1.0, 0.0, 0.0, -1.0, 0.0, 0.0, -1.0, 0.0, 0.0, -1.0, 0.0, 0.0, -1.0, 0.0, 0.0, -1.0, 1.488e-07, 0.0, -1.0, 1.488e-07, 0.0, -1.0, 1.488e-07, 0.0, -1.0, 1.488e-07, 0.0, 1.0, 0.0, 0.0, 1.0, 0.0, 0.0, 1.0, 0.0, 0.0, 1.0, 0.0, 0.0, -1.0, 0.0, 0.0, -1.0, 0.0, 0.0, -1.0, 0.0, 0.0, -1.0, 0.0, 0.0, 1.0, 0.0, 0.0, 1.0, 0.0, 0.0, 1.0, 0.0, 0.0, 1.0, 0.0, 0.0, 0.0, 1.0, 0.0, 0.0, 1.0, 0.0, 0.0, 1.0, 0.0, 0.0, 1.0, 0.0, 0.0, 1.0, 0.0, 0.0, 1.0, 0.0, 0.0, 1.0, 0.0, 0.0, 1.0, 0.0, 0.0, -1.0, 0.0, 0.0, -1.0, 0.0, 0.0, -1.0, 0.0, 0.0, -1.0, 0.0, 0.0, -0.7071, 0.7071, 0.0, -0.7071, 0.7071, 0.0, -0.7071, 0.7071, 0.0, -0.7071, 0.7071, 0.0, 1.0, 0.0, 0.0, 1.0, 0.0, 0.0, 1.0, 0.0, 0.0, 1.0, 0.0, 0.0, -0.7071, 0.7071, 0.0, -0.7071, 0.7071, 0.0, -0.7071, 0.7071, 0.0, -0.7071, 0.7071, 1.0, 0.0, 0.0, 1.0, 0.0, 0.0, 1.0, 0.0, 0.0, 1.0, 0.0, 0.0, 1.0, 0.0, 0.0, 1.0, 0.0, 0.0, 1.0, 0.0, 0.0, 1.0, 0.0, 0.0, -1.0, 0.0, 0.0, -1.0, 0.0, 0.0, -1.0, 0.0, 0.0, -1.0, 0.0, 0.0, -1.0, 0.0, 0.0, -1.0, 0.0, 0.0, -1.0, 0.0, 0.0, -1.0, 0.0, 0.0, -1.0, 0.0, 0.0, -1.0, 0.0, 0.0, -1.0, 0.0, 0.0, -1.0, 0.0, 0.0, 1.0, -1.389e-06, 0.0, 1.0, -1.389e-06, 0.0, 1.0, -1.389e-06, 0.0, 1.0, -1.389e-06, 0.0, -1.0, 0.0, 0.0, -1.0, 0.0, 0.0, -1.0, 0.0, 0.0, -1.0, 0.0, 0.0, 1.0, 0.0, 0.0, 1.0, 0.0, 0.0, 1.0, 0.0, 0.0, 1.0, 0.0, 0.0, 0.0, 1.0, 0.0, 0.0, 1.0, 0.0, 0.0, 1.0, 0.0, 0.0, 1.0, 0.0, 0.0, 1.0, 0.0, 0.0, 1.0, 0.0, 0.0, 1.0, 0.0, 0.0, 1.0, 0.0, 0.0, -0.7071, -0.7071, 0.0, -0.7071, -0.7071, 0.0, -0.7071, -0.7071, 0.0, -0.7071, -0.7071, 0.0, -1.0, 0.0, 0.0, -1.0, 0.0, 0.0, -1.0, 0.0, 0.0, -1.0, 0.0, 0.0, 1.0, 0.0, 0.0, 1.0, 0.0, 0.0, 1.0, 0.0, 0.0, 1.0, 0.0, 0.0, -1.0, 2.919e-08, 0.0, -1.0, 2.919e-08, 0.0, -1.0, 2.919e-08, 0.0, -1.0, 2.919e-08])] * 3)])

# ---- objects
ob_cube_001 = bpy.data.objects.new('Cube.001', me_cube_001)

# ---- transforms, parenting, visibility, modifiers, constraints
ob_cube_001.location = (0.0, 0.0, 0.0)
ob_cube_001.rotation_euler = (1.571, -0.0, 0.0)
ob_cube_001.lineart.crease_threshold = 0.0

# ---- collection membership
col_collection_1.objects.link(ob_cube_001)

# ---- scene / render settings (as saved in the file)
scene.frame_start = 1; scene.frame_end = 250; scene.frame_set(1)
scene.render.engine = 'BLENDER_EEVEE_NEXT'
scene.render.resolution_percentage = 50
scene.render.dither_intensity = 0.0
scene.cycles.use_denoising = False
scene.cycles.samples = 128
scene.cycles.sampling_pattern = 'TABULATED_SOBOL'
scene.cycles.use_adaptive_sampling = False
scene.cycles.use_light_tree = False
scene.cycles.blur_glossy = 0.0
scene.cycles.sample_clamp_indirect = 0.0
scene.view_settings.view_transform = 'Standard'
bpy.context.view_layer.update()

# ---- added for rendering (the .blend has no active camera and no usable light): camera, sun
cam_auto = bpy.data.cameras.new('AutoCamera')
cam_auto.lens = 50.0
cam_auto.sensor_width = 36.0
cam_auto.clip_end = 4800.59
ob_auto_camera = bpy.data.objects.new('AutoCamera', cam_auto)
scene.collection.objects.link(ob_auto_camera)
ob_auto_camera.location = (314.266, -328.248, 185.704)
ob_auto_camera.rotation_euler = (1.09748, -7.21219e-08, 0.694738)
scene.camera = ob_auto_camera
light_auto_sun = bpy.data.lights.new('AutoSun', 'SUN')
light_auto_sun.energy = 3.0
light_auto_sun.angle = 0.0523599
ob_auto_sun = bpy.data.objects.new('AutoSun', light_auto_sun)
scene.collection.objects.link(ob_auto_sun)
ob_auto_sun.rotation_euler = (0.872665, 0.174533, 0.523599)
bpy.context.view_layer.update()
